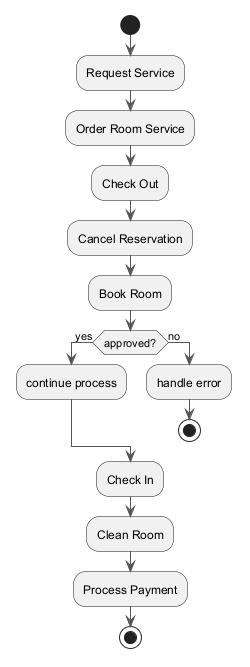

The diagram above was rendered by PlantUML. Its source (embedded in the PNG):
@startuml
skinparam backgroundColor #FFFFFF
skinparam classBackgroundColor #E8F4FA
skinparam classBorderColor #2C7DA0
skinparam ArrowColor #555555
start
:Request Service;
:Order Room Service;
:Check Out;
:Cancel Reservation;
:Book Room;
if (approved?) then (yes)
:continue process;
else (no)
:handle error;
stop
endif
:Check In;
:Clean Room;
:Process Payment;
stop
@enduml